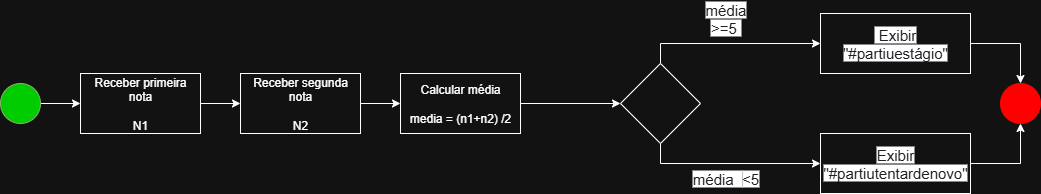

The diagram above was exported from draw.io. Its source (the exported page's mxGraphModel, read from the mxfile embedded in the PNG):
<mxGraphModel dx="1246" dy="767" grid="1" gridSize="10" guides="1" tooltips="1" connect="1" arrows="1" fold="1" page="1" pageScale="1" pageWidth="850" pageHeight="1100" math="0" shadow="0">
  <root>
    <mxCell id="0" />
    <mxCell id="1" parent="0" />
    <mxCell id="fKltd-Stna2HZR5J8VHK-2" value="" style="edgeStyle=orthogonalEdgeStyle;rounded=0;orthogonalLoop=1;jettySize=auto;html=1;" parent="1" source="fKltd-Stna2HZR5J8VHK-3" target="fKltd-Stna2HZR5J8VHK-5" edge="1">
      <mxGeometry relative="1" as="geometry" />
    </mxCell>
    <mxCell id="fKltd-Stna2HZR5J8VHK-3" value="Receber primeira nota&lt;div&gt;&lt;br&gt;&lt;/div&gt;&lt;div&gt;N1&lt;/div&gt;" style="rounded=0;whiteSpace=wrap;html=1;" parent="1" vertex="1">
      <mxGeometry x="80" y="270" width="120" height="60" as="geometry" />
    </mxCell>
    <mxCell id="fKltd-Stna2HZR5J8VHK-4" value="" style="edgeStyle=orthogonalEdgeStyle;rounded=0;orthogonalLoop=1;jettySize=auto;html=1;" parent="1" source="fKltd-Stna2HZR5J8VHK-5" target="fKltd-Stna2HZR5J8VHK-7" edge="1">
      <mxGeometry relative="1" as="geometry" />
    </mxCell>
    <mxCell id="fKltd-Stna2HZR5J8VHK-5" value="Receber segunda nota&lt;div&gt;&lt;br&gt;&lt;/div&gt;&lt;div&gt;N2&lt;/div&gt;" style="rounded=0;whiteSpace=wrap;html=1;" parent="1" vertex="1">
      <mxGeometry x="240" y="270" width="120" height="60" as="geometry" />
    </mxCell>
    <mxCell id="fKltd-Stna2HZR5J8VHK-16" value="" style="edgeStyle=orthogonalEdgeStyle;rounded=0;orthogonalLoop=1;jettySize=auto;html=1;" parent="1" source="fKltd-Stna2HZR5J8VHK-7" target="fKltd-Stna2HZR5J8VHK-15" edge="1">
      <mxGeometry relative="1" as="geometry" />
    </mxCell>
    <mxCell id="fKltd-Stna2HZR5J8VHK-7" value="Calcular média&lt;div&gt;&lt;br&gt;&lt;/div&gt;&lt;div&gt;media = (n1+n2) /2&lt;/div&gt;" style="rounded=0;whiteSpace=wrap;html=1;" parent="1" vertex="1">
      <mxGeometry x="400" y="270" width="120" height="60" as="geometry" />
    </mxCell>
    <mxCell id="fKltd-Stna2HZR5J8VHK-10" value="" style="ellipse;whiteSpace=wrap;html=1;rounded=0;fillColor=#FF0000;strokeColor=#FF0000;" parent="1" vertex="1">
      <mxGeometry x="1000" y="280" width="40" height="40" as="geometry" />
    </mxCell>
    <mxCell id="fKltd-Stna2HZR5J8VHK-12" value="" style="edgeStyle=orthogonalEdgeStyle;rounded=0;orthogonalLoop=1;jettySize=auto;html=1;" parent="1" source="fKltd-Stna2HZR5J8VHK-11" target="fKltd-Stna2HZR5J8VHK-3" edge="1">
      <mxGeometry relative="1" as="geometry" />
    </mxCell>
    <mxCell id="fKltd-Stna2HZR5J8VHK-11" value="" style="ellipse;whiteSpace=wrap;html=1;aspect=fixed;fillColor=#00CC00;strokeColor=#82b366;" parent="1" vertex="1">
      <mxGeometry y="280" width="40" height="40" as="geometry" />
    </mxCell>
    <mxCell id="fKltd-Stna2HZR5J8VHK-19" value="" style="edgeStyle=orthogonalEdgeStyle;rounded=0;orthogonalLoop=1;jettySize=auto;html=1;" parent="1" source="fKltd-Stna2HZR5J8VHK-15" target="fKltd-Stna2HZR5J8VHK-18" edge="1">
      <mxGeometry relative="1" as="geometry">
        <Array as="points">
          <mxPoint x="660" y="240" />
        </Array>
      </mxGeometry>
    </mxCell>
    <mxCell id="fKltd-Stna2HZR5J8VHK-21" value="" style="edgeStyle=orthogonalEdgeStyle;rounded=0;orthogonalLoop=1;jettySize=auto;html=1;" parent="1" source="fKltd-Stna2HZR5J8VHK-15" target="fKltd-Stna2HZR5J8VHK-20" edge="1">
      <mxGeometry relative="1" as="geometry">
        <Array as="points">
          <mxPoint x="660" y="360" />
        </Array>
      </mxGeometry>
    </mxCell>
    <mxCell id="fKltd-Stna2HZR5J8VHK-15" value="" style="rhombus;whiteSpace=wrap;html=1;rounded=0;" parent="1" vertex="1">
      <mxGeometry x="620" y="260" width="80" height="80" as="geometry" />
    </mxCell>
    <mxCell id="fKltd-Stna2HZR5J8VHK-29" style="edgeStyle=orthogonalEdgeStyle;rounded=0;orthogonalLoop=1;jettySize=auto;html=1;entryX=0.5;entryY=0;entryDx=0;entryDy=0;" parent="1" source="fKltd-Stna2HZR5J8VHK-18" target="fKltd-Stna2HZR5J8VHK-10" edge="1">
      <mxGeometry relative="1" as="geometry" />
    </mxCell>
    <mxCell id="fKltd-Stna2HZR5J8VHK-18" value="&lt;span style=&quot;color: rgb(29, 33, 37); font-family: Barlow, sans-serif; font-size: 15px; text-align: left; background-color: rgb(255, 255, 255);&quot;&gt;&amp;nbsp;Exibir &quot;#partiuestágio&quot;&lt;/span&gt;" style="whiteSpace=wrap;html=1;rounded=0;" parent="1" vertex="1">
      <mxGeometry x="820" y="210" width="150" height="60" as="geometry" />
    </mxCell>
    <mxCell id="fKltd-Stna2HZR5J8VHK-28" style="edgeStyle=orthogonalEdgeStyle;rounded=0;orthogonalLoop=1;jettySize=auto;html=1;entryX=0.5;entryY=1;entryDx=0;entryDy=0;" parent="1" source="fKltd-Stna2HZR5J8VHK-20" target="fKltd-Stna2HZR5J8VHK-10" edge="1">
      <mxGeometry relative="1" as="geometry" />
    </mxCell>
    <mxCell id="fKltd-Stna2HZR5J8VHK-20" value="&lt;div&gt;&lt;span style=&quot;color: rgb(29, 33, 37); font-family: Barlow, sans-serif; font-size: 15px; text-align: left; background-color: rgb(255, 255, 255);&quot;&gt;Exibir&lt;/span&gt;&lt;/div&gt;&lt;span style=&quot;color: rgb(29, 33, 37); font-family: Barlow, sans-serif; font-size: 15px; text-align: left; background-color: rgb(255, 255, 255);&quot;&gt;&quot;#partiutentardenovo&quot;&lt;/span&gt;" style="whiteSpace=wrap;html=1;rounded=0;" parent="1" vertex="1">
      <mxGeometry x="820" y="330" width="150" height="60" as="geometry" />
    </mxCell>
    <mxCell id="fKltd-Stna2HZR5J8VHK-22" value="&lt;span style=&quot;color: rgb(29, 33, 37); font-family: Barlow, sans-serif; font-size: 15px; text-align: left; text-wrap-mode: wrap; background-color: rgb(255, 255, 255);&quot;&gt;média &amp;gt;=5&amp;nbsp;&lt;/span&gt;" style="text;html=1;align=center;verticalAlign=middle;resizable=0;points=[];autosize=1;strokeColor=none;fillColor=none;" parent="1" vertex="1">
      <mxGeometry x="675" y="200" width="100" height="30" as="geometry" />
    </mxCell>
    <mxCell id="fKltd-Stna2HZR5J8VHK-24" value="&lt;span style=&quot;color: rgb(29, 33, 37); font-family: Barlow, sans-serif; font-size: 15px; text-align: left; text-wrap-mode: wrap; background-color: rgb(255, 255, 255);&quot;&gt;média&amp;nbsp;&amp;nbsp;&lt;/span&gt;&lt;span style=&quot;background-color: rgb(255, 255, 255); color: rgb(29, 33, 37); font-family: Barlow, sans-serif; font-size: 15px; text-align: left; text-wrap-mode: wrap;&quot;&gt;&amp;lt;5&lt;/span&gt;" style="text;html=1;align=center;verticalAlign=middle;resizable=0;points=[];autosize=1;strokeColor=none;fillColor=none;" parent="1" vertex="1">
      <mxGeometry x="680" y="360" width="90" height="30" as="geometry" />
    </mxCell>
  </root>
</mxGraphModel>